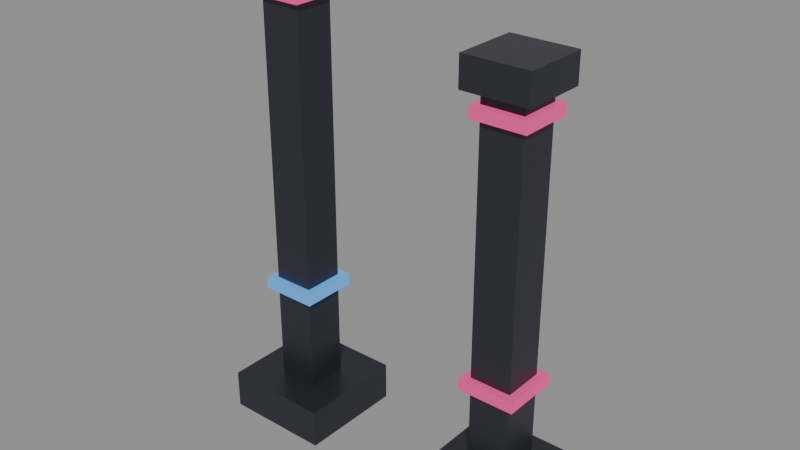 # Source: source.blend  (saved by Blender 4.2.67; exported with 4.5.12 LTS)
import bpy
from mathutils import Matrix  # noqa: F401  (used for matrix-valued properties, if any)

bpy.ops.wm.read_factory_settings(use_empty=True)
scene = bpy.context.scene
scene.name = 'neon-signal-pylon-v10'

# ---- materials (node trees are filled in below, after node groups)
mat_neonpylon_post = bpy.data.materials.new('NeonPylon_Post')
mat_neonpylon_post.diffuse_color = (0.05, 0.05, 0.07, 1.0)
mat_neonpylon_blue = bpy.data.materials.new('NeonPylon_Blue')
mat_neonpylon_blue.diffuse_color = (0.01, 0.01, 0.02, 1.0)
mat_neonpylon_red = bpy.data.materials.new('NeonPylon_Red')
mat_neonpylon_red.diffuse_color = (0.02, 0.005, 0.01, 1.0)

# ---- material node trees
mat_neonpylon_post.use_nodes = True; mat_neonpylon_post.node_tree.nodes.clear()
_N = mat_neonpylon_post.node_tree.nodes; _L = mat_neonpylon_post.node_tree.links
n0 = _N.new('ShaderNodeBsdfPrincipled'); n0.name = 'Principled BSDF'; n0.location = (10, 300)
n0.inputs[0].default_value = (0.05, 0.05, 0.07, 1.0)
n0.inputs[1].default_value = 0.6
n0.inputs[2].default_value = 0.35
n0.inputs[27].default_value = (0.0, 0.0, 0.0, 1.0)
n1 = _N.new('ShaderNodeOutputMaterial'); n1.name = 'Material Output'; n1.location = (300, 300)
_L.new(n0.outputs[0], n1.inputs[0])
n1.is_active_output = True
mat_neonpylon_blue.use_nodes = True; mat_neonpylon_blue.node_tree.nodes.clear()
_N = mat_neonpylon_blue.node_tree.nodes; _L = mat_neonpylon_blue.node_tree.links
n0 = _N.new('ShaderNodeBsdfPrincipled'); n0.name = 'Principled BSDF'; n0.location = (10, 300)
n0.inputs[0].default_value = (0.01, 0.01, 0.02, 1.0)
n0.inputs[2].default_value = 0.4
n0.inputs[27].default_value = (0.12, 0.45, 1.0, 1.0)
n0.inputs[28].default_value = 0.85
n1 = _N.new('ShaderNodeOutputMaterial'); n1.name = 'Material Output'; n1.location = (300, 300)
_L.new(n0.outputs[0], n1.inputs[0])
n1.is_active_output = True
mat_neonpylon_red.use_nodes = True; mat_neonpylon_red.node_tree.nodes.clear()
_N = mat_neonpylon_red.node_tree.nodes; _L = mat_neonpylon_red.node_tree.links
n0 = _N.new('ShaderNodeBsdfPrincipled'); n0.name = 'Principled BSDF'; n0.location = (10, 300)
n0.inputs[0].default_value = (0.02, 0.005, 0.01, 1.0)
n0.inputs[2].default_value = 0.4
n0.inputs[27].default_value = (1.0, 0.08, 0.35, 1.0)
n0.inputs[28].default_value = 0.8
n1 = _N.new('ShaderNodeOutputMaterial'); n1.name = 'Material Output'; n1.location = (300, 300)
_L.new(n0.outputs[0], n1.inputs[0])
n1.is_active_output = True

# ---- meshes
me_neon_pylon_post_nocol_mesh = bpy.data.meshes.new('neon_pylon_post_nocol_mesh')
me_neon_pylon_post_nocol_mesh.from_pydata([(-1.75, -0.55, 0.0), (-1.75, -0.55, 0.4), (-1.75, 0.55, 0.0), (-1.75, 0.55, 0.4), (-0.65, -0.55, 0.0), (-0.65, -0.55, 0.4), (-0.65, 0.55, 0.0), (-0.65, 0.55, 0.4), (-1.41, -0.21, 0.4), (-1.41, -0.21, 4.685), (-1.41, 0.21, 0.4), (-1.41, 0.21, 4.685), (-0.99, -0.21, 0.4), (-0.99, -0.21, 4.685), (-0.99, 0.21, 0.4), (-0.99, 0.21, 4.685), (-1.535, -0.3351, 4.685), (-1.535, -0.3351, 4.985), (-1.535, 0.3351, 4.685), (-1.535, 0.3351, 4.985), (-0.8649, -0.3351, 4.685), (-0.8649, -0.3351, 4.985), (-0.8649, 0.3351, 4.685), (-0.8649, 0.3351, 4.985), (0.65, -0.55, 0.0), (0.65, -0.55, 0.4), (0.65, 0.55, 0.0), (0.65, 0.55, 0.4), (1.75, -0.55, 0.0), (1.75, -0.55, 0.4), (1.75, 0.55, 0.0), (1.75, 0.55, 0.4), (0.99, -0.21, 0.4), (0.99, -0.21, 4.085), (0.99, 0.21, 0.4), (0.99, 0.21, 4.085), (1.41, -0.21, 0.4), (1.41, -0.21, 4.085), (1.41, 0.21, 0.4), (1.41, 0.21, 4.085), (0.8649, -0.3351, 4.085), (0.8649, -0.3351, 4.385), (0.8649, 0.3351, 4.085), (0.8649, 0.3351, 4.385), (1.535, -0.3351, 4.085), (1.535, -0.3351, 4.385), (1.535, 0.3351, 4.085), (1.535, 0.3351, 4.385)], [], [(0, 1, 3, 2), (2, 3, 7, 6), (6, 7, 5, 4), (4, 5, 1, 0), (2, 6, 4, 0), (7, 3, 1, 5), (8, 9, 11, 10), (10, 11, 15, 14), (14, 15, 13, 12), (12, 13, 9, 8), (10, 14, 12, 8), (15, 11, 9, 13), (16, 17, 19, 18), (18, 19, 23, 22), (22, 23, 21, 20), (20, 21, 17, 16), (18, 22, 20, 16), (23, 19, 17, 21), (24, 25, 27, 26), (26, 27, 31, 30), (30, 31, 29, 28), (28, 29, 25, 24), (26, 30, 28, 24), (31, 27, 25, 29), (32, 33, 35, 34), (34, 35, 39, 38), (38, 39, 37, 36), (36, 37, 33, 32), (34, 38, 36, 32), (39, 35, 33, 37), (40, 41, 43, 42), (42, 43, 47, 46), (46, 47, 45, 44), (44, 45, 41, 40), (42, 46, 44, 40), (47, 43, 41, 45)])
me_neon_pylon_post_nocol_mesh.materials.append(mat_neonpylon_post)
me_neon_pylon_post_nocol_mesh.update()
me_neon_pylon_band_blue_noshadow_nocol_mesh = bpy.data.meshes.new('neon_pylon_band_blue_noshadow_nocol_mesh')
me_neon_pylon_band_blue_noshadow_nocol_mesh.from_pydata([(-1.49, -0.29, 1.411), (-1.49, -0.29, 1.531), (-1.49, 0.29, 1.411), (-1.49, 0.29, 1.531), (-0.91, -0.29, 1.411), (-0.91, -0.29, 1.531), (-0.91, 0.29, 1.411), (-0.91, 0.29, 1.531)], [], [(0, 1, 3, 2), (2, 3, 7, 6), (6, 7, 5, 4), (4, 5, 1, 0), (2, 6, 4, 0), (7, 3, 1, 5)])
me_neon_pylon_band_blue_noshadow_nocol_mesh.materials.append(mat_neonpylon_blue)
me_neon_pylon_band_blue_noshadow_nocol_mesh.update()
me_neon_pylon_band_red_noshadow_nocol_mesh = bpy.data.meshes.new('neon_pylon_band_red_noshadow_nocol_mesh')
me_neon_pylon_band_red_noshadow_nocol_mesh.from_pydata([(-1.477, -0.2767, 4.411), (-1.477, -0.2767, 4.531), (-1.477, 0.2767, 4.411), (-1.477, 0.2767, 4.531), (-0.9233, -0.2767, 4.411), (-0.9233, -0.2767, 4.531), (-0.9233, 0.2767, 4.411), (-0.9233, 0.2767, 4.531), (0.91, -0.29, 1.261), (0.91, -0.29, 1.381), (0.91, 0.29, 1.261), (0.91, 0.29, 1.381), (1.49, -0.29, 1.261), (1.49, -0.29, 1.381), (1.49, 0.29, 1.261), (1.49, 0.29, 1.381), (0.9233, -0.2767, 3.841), (0.9233, -0.2767, 3.961), (0.9233, 0.2767, 3.841), (0.9233, 0.2767, 3.961), (1.477, -0.2767, 3.841), (1.477, -0.2767, 3.961), (1.477, 0.2767, 3.841), (1.477, 0.2767, 3.961)], [], [(0, 1, 3, 2), (2, 3, 7, 6), (6, 7, 5, 4), (4, 5, 1, 0), (2, 6, 4, 0), (7, 3, 1, 5), (8, 9, 11, 10), (10, 11, 15, 14), (14, 15, 13, 12), (12, 13, 9, 8), (10, 14, 12, 8), (15, 11, 9, 13), (16, 17, 19, 18), (18, 19, 23, 22), (22, 23, 21, 20), (20, 21, 17, 16), (18, 22, 20, 16), (23, 19, 17, 21)])
me_neon_pylon_band_red_noshadow_nocol_mesh.materials.append(mat_neonpylon_red)
me_neon_pylon_band_red_noshadow_nocol_mesh.update()

# ---- objects
ob_neon_pylon_post_nocol = bpy.data.objects.new('neon_pylon_post_nocol', me_neon_pylon_post_nocol_mesh)
ob_neon_pylon_band_blue_noshadow_nocol = bpy.data.objects.new('neon_pylon_band_blue_noshadow_nocol', me_neon_pylon_band_blue_noshadow_nocol_mesh)
ob_neon_pylon_band_red_noshadow_nocol = bpy.data.objects.new('neon_pylon_band_red_noshadow_nocol', me_neon_pylon_band_red_noshadow_nocol_mesh)

# ---- transforms, parenting, visibility, modifiers, constraints
ob_neon_pylon_post_nocol.location = (0.0, 0.0, 0.0)
ob_neon_pylon_band_blue_noshadow_nocol.location = (0.0, 0.0, 0.0)
ob_neon_pylon_band_red_noshadow_nocol.location = (0.0, 0.0, 0.0)

# ---- collection membership
scene.collection.objects.link(ob_neon_pylon_post_nocol)
scene.collection.objects.link(ob_neon_pylon_band_blue_noshadow_nocol)
scene.collection.objects.link(ob_neon_pylon_band_red_noshadow_nocol)

# ---- scene / render settings (as saved in the file)
scene.frame_start = 1; scene.frame_end = 250; scene.frame_set(1)
scene.render.engine = 'BLENDER_EEVEE_NEXT'
bpy.context.view_layer.update()

# ---- added for rendering (the .blend has no active camera and no usable light): camera, sun + grey world if the file has none
cam_auto = bpy.data.cameras.new('AutoCamera')
cam_auto.lens = 50.0
cam_auto.sensor_width = 36.0
cam_auto.clip_end = 1000.0
ob_auto_camera = bpy.data.objects.new('AutoCamera', cam_auto)
scene.collection.objects.link(ob_auto_camera)
ob_auto_camera.location = (5.72655, -6.87186, 7.07364)
ob_auto_camera.rotation_euler = (1.09748, -7.21219e-08, 0.694738)
scene.camera = ob_auto_camera
light_auto_sun = bpy.data.lights.new('AutoSun', 'SUN')
light_auto_sun.energy = 3.0
light_auto_sun.angle = 0.0523599
ob_auto_sun = bpy.data.objects.new('AutoSun', light_auto_sun)
scene.collection.objects.link(ob_auto_sun)
ob_auto_sun.rotation_euler = (0.872665, 0.174533, 0.523599)
if scene.world is None:
    world_auto = bpy.data.worlds.new('AutoWorld')
    world_auto.color = (0.3, 0.3, 0.3)
    scene.world = world_auto
bpy.context.view_layer.update()
